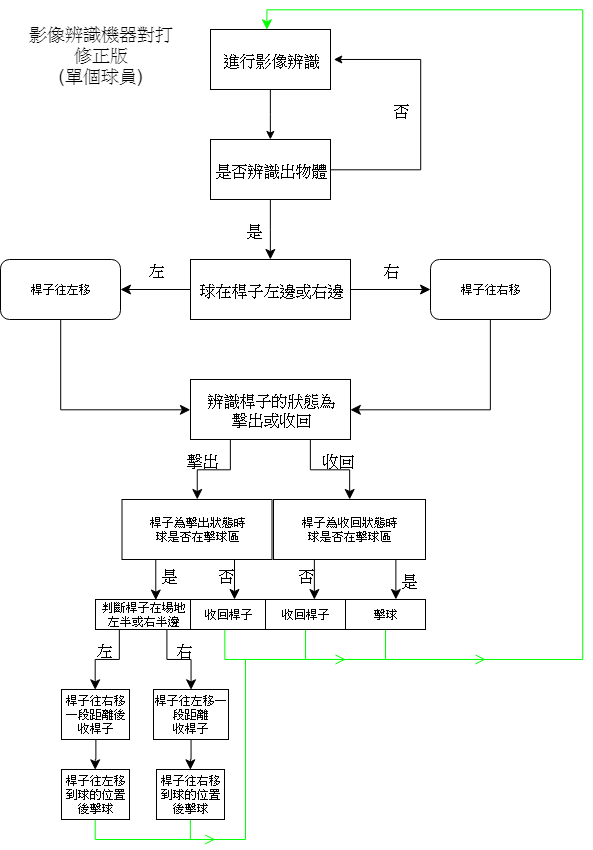

The diagram above was exported from draw.io. Its source (the exported page's mxGraphModel, read from the mxfile embedded in the PNG):
<mxGraphModel dx="961" dy="549" grid="1" gridSize="10" guides="1" tooltips="1" connect="1" arrows="1" fold="1" page="1" pageScale="1" pageWidth="827" pageHeight="1169" math="0" shadow="0">
  <root>
    <mxCell id="0" />
    <mxCell id="1" parent="0" />
    <mxCell id="qzLOWhnYE7YR6k_W9sJy-4" style="edgeStyle=orthogonalEdgeStyle;rounded=0;orthogonalLoop=1;jettySize=auto;html=1;entryX=0.5;entryY=0;entryDx=0;entryDy=0;" edge="1" parent="1" source="qzLOWhnYE7YR6k_W9sJy-1" target="qzLOWhnYE7YR6k_W9sJy-2">
      <mxGeometry relative="1" as="geometry" />
    </mxCell>
    <mxCell id="qzLOWhnYE7YR6k_W9sJy-1" value="&lt;font style=&quot;font-size: 16px&quot;&gt;進行影像辨識&lt;/font&gt;" style="rounded=0;whiteSpace=wrap;html=1;" vertex="1" parent="1">
      <mxGeometry x="335" y="30" width="120" height="60" as="geometry" />
    </mxCell>
    <mxCell id="qzLOWhnYE7YR6k_W9sJy-5" style="edgeStyle=orthogonalEdgeStyle;rounded=0;orthogonalLoop=1;jettySize=auto;html=1;" edge="1" parent="1" source="qzLOWhnYE7YR6k_W9sJy-2">
      <mxGeometry relative="1" as="geometry">
        <mxPoint x="458" y="60" as="targetPoint" />
        <Array as="points">
          <mxPoint x="545" y="170" />
          <mxPoint x="545" y="60" />
        </Array>
      </mxGeometry>
    </mxCell>
    <mxCell id="qzLOWhnYE7YR6k_W9sJy-17" style="edgeStyle=orthogonalEdgeStyle;rounded=0;orthogonalLoop=1;jettySize=auto;html=1;entryX=0.5;entryY=0;entryDx=0;entryDy=0;startSize=8;endSize=8;targetPerimeterSpacing=0;" edge="1" parent="1" source="qzLOWhnYE7YR6k_W9sJy-2" target="qzLOWhnYE7YR6k_W9sJy-9">
      <mxGeometry relative="1" as="geometry" />
    </mxCell>
    <mxCell id="qzLOWhnYE7YR6k_W9sJy-2" value="&lt;font style=&quot;font-size: 16px&quot;&gt;是否辨識出物體&lt;/font&gt;" style="rounded=0;whiteSpace=wrap;html=1;" vertex="1" parent="1">
      <mxGeometry x="335" y="140" width="120" height="60" as="geometry" />
    </mxCell>
    <mxCell id="qzLOWhnYE7YR6k_W9sJy-7" value="&lt;font style=&quot;font-size: 16px&quot;&gt;否&lt;/font&gt;&lt;br&gt;" style="text;html=1;strokeColor=none;fillColor=none;align=center;verticalAlign=middle;whiteSpace=wrap;rounded=0;" vertex="1" parent="1">
      <mxGeometry x="505" y="100" width="40" height="20" as="geometry" />
    </mxCell>
    <mxCell id="qzLOWhnYE7YR6k_W9sJy-14" style="edgeStyle=orthogonalEdgeStyle;rounded=0;orthogonalLoop=1;jettySize=auto;html=1;startSize=8;endSize=8;targetPerimeterSpacing=0;" edge="1" parent="1" source="qzLOWhnYE7YR6k_W9sJy-9">
      <mxGeometry relative="1" as="geometry">
        <mxPoint x="555" y="290" as="targetPoint" />
      </mxGeometry>
    </mxCell>
    <mxCell id="qzLOWhnYE7YR6k_W9sJy-15" style="edgeStyle=orthogonalEdgeStyle;rounded=0;orthogonalLoop=1;jettySize=auto;html=1;startSize=8;endSize=8;targetPerimeterSpacing=0;" edge="1" parent="1" source="qzLOWhnYE7YR6k_W9sJy-9">
      <mxGeometry relative="1" as="geometry">
        <mxPoint x="245" y="290" as="targetPoint" />
      </mxGeometry>
    </mxCell>
    <mxCell id="qzLOWhnYE7YR6k_W9sJy-9" value="&lt;font style=&quot;font-size: 16px&quot;&gt;球在桿子左邊或右邊&lt;/font&gt;" style="rounded=0;whiteSpace=wrap;html=1;" vertex="1" parent="1">
      <mxGeometry x="315" y="260" width="160" height="60" as="geometry" />
    </mxCell>
    <mxCell id="qzLOWhnYE7YR6k_W9sJy-13" value="&lt;font style=&quot;font-size: 16px&quot;&gt;是&lt;/font&gt;&lt;br&gt;" style="text;html=1;strokeColor=none;fillColor=none;align=center;verticalAlign=middle;whiteSpace=wrap;rounded=0;" vertex="1" parent="1">
      <mxGeometry x="358" y="220" width="40" height="20" as="geometry" />
    </mxCell>
    <mxCell id="qzLOWhnYE7YR6k_W9sJy-24" style="edgeStyle=orthogonalEdgeStyle;rounded=0;orthogonalLoop=1;jettySize=auto;html=1;startSize=8;endSize=8;targetPerimeterSpacing=0;entryX=0;entryY=0.5;entryDx=0;entryDy=0;" edge="1" parent="1" source="qzLOWhnYE7YR6k_W9sJy-16" target="qzLOWhnYE7YR6k_W9sJy-21">
      <mxGeometry relative="1" as="geometry">
        <mxPoint x="185" y="410" as="targetPoint" />
        <Array as="points">
          <mxPoint x="185" y="410" />
        </Array>
      </mxGeometry>
    </mxCell>
    <mxCell id="qzLOWhnYE7YR6k_W9sJy-16" value="桿子往左移" style="rounded=1;whiteSpace=wrap;html=1;" vertex="1" parent="1">
      <mxGeometry x="125" y="260" width="120" height="60" as="geometry" />
    </mxCell>
    <mxCell id="qzLOWhnYE7YR6k_W9sJy-18" value="&lt;font style=&quot;font-size: 16px&quot;&gt;左&lt;/font&gt;&lt;br&gt;" style="text;html=1;strokeColor=none;fillColor=none;align=center;verticalAlign=middle;whiteSpace=wrap;rounded=0;" vertex="1" parent="1">
      <mxGeometry x="260" y="260" width="40" height="20" as="geometry" />
    </mxCell>
    <mxCell id="qzLOWhnYE7YR6k_W9sJy-19" value="&lt;span style=&quot;font-size: 16px&quot;&gt;右&lt;/span&gt;" style="text;html=1;strokeColor=none;fillColor=none;align=center;verticalAlign=middle;whiteSpace=wrap;rounded=0;" vertex="1" parent="1">
      <mxGeometry x="495" y="260" width="40" height="20" as="geometry" />
    </mxCell>
    <mxCell id="qzLOWhnYE7YR6k_W9sJy-25" style="edgeStyle=orthogonalEdgeStyle;rounded=0;orthogonalLoop=1;jettySize=auto;html=1;startSize=8;endSize=8;targetPerimeterSpacing=0;entryX=1;entryY=0.5;entryDx=0;entryDy=0;" edge="1" parent="1" source="qzLOWhnYE7YR6k_W9sJy-20" target="qzLOWhnYE7YR6k_W9sJy-21">
      <mxGeometry relative="1" as="geometry">
        <mxPoint x="485" y="420" as="targetPoint" />
        <Array as="points">
          <mxPoint x="615" y="410" />
        </Array>
      </mxGeometry>
    </mxCell>
    <mxCell id="qzLOWhnYE7YR6k_W9sJy-20" value="桿子往右移" style="rounded=1;whiteSpace=wrap;html=1;" vertex="1" parent="1">
      <mxGeometry x="555" y="260" width="120" height="60" as="geometry" />
    </mxCell>
    <mxCell id="qzLOWhnYE7YR6k_W9sJy-34" style="edgeStyle=orthogonalEdgeStyle;rounded=0;orthogonalLoop=1;jettySize=auto;html=1;exitX=0.75;exitY=1;exitDx=0;exitDy=0;startSize=8;endSize=8;targetPerimeterSpacing=0;entryX=0.5;entryY=0;entryDx=0;entryDy=0;" edge="1" parent="1" source="qzLOWhnYE7YR6k_W9sJy-21" target="qzLOWhnYE7YR6k_W9sJy-36">
      <mxGeometry relative="1" as="geometry">
        <mxPoint x="640" y="500" as="targetPoint" />
      </mxGeometry>
    </mxCell>
    <mxCell id="qzLOWhnYE7YR6k_W9sJy-41" style="edgeStyle=orthogonalEdgeStyle;rounded=0;orthogonalLoop=1;jettySize=auto;html=1;exitX=0.25;exitY=1;exitDx=0;exitDy=0;startSize=8;endArrow=classic;endFill=1;endSize=8;targetPerimeterSpacing=0;entryX=0.5;entryY=0;entryDx=0;entryDy=0;" edge="1" parent="1" source="qzLOWhnYE7YR6k_W9sJy-21" target="qzLOWhnYE7YR6k_W9sJy-30">
      <mxGeometry relative="1" as="geometry">
        <mxPoint x="355" y="460" as="targetPoint" />
      </mxGeometry>
    </mxCell>
    <mxCell id="qzLOWhnYE7YR6k_W9sJy-21" value="&lt;span style=&quot;font-size: 16px&quot;&gt;辨識桿子的狀態為&lt;br&gt;擊出或收回&lt;/span&gt;" style="rounded=0;whiteSpace=wrap;html=1;" vertex="1" parent="1">
      <mxGeometry x="315" y="380" width="160" height="60" as="geometry" />
    </mxCell>
    <mxCell id="qzLOWhnYE7YR6k_W9sJy-61" style="edgeStyle=orthogonalEdgeStyle;rounded=0;orthogonalLoop=1;jettySize=auto;html=1;exitX=0.75;exitY=1;exitDx=0;exitDy=0;startSize=8;endArrow=classic;endFill=1;endSize=8;targetPerimeterSpacing=0;" edge="1" parent="1" source="qzLOWhnYE7YR6k_W9sJy-30">
      <mxGeometry relative="1" as="geometry">
        <mxPoint x="359" y="600" as="targetPoint" />
      </mxGeometry>
    </mxCell>
    <mxCell id="qzLOWhnYE7YR6k_W9sJy-30" value="&lt;span&gt;桿子為&lt;/span&gt;&lt;span&gt;擊出狀態時&lt;/span&gt;&lt;span&gt;&lt;font&gt;&lt;br&gt;球是否在擊球區&lt;/font&gt;&lt;/span&gt;&lt;br&gt;" style="rounded=0;whiteSpace=wrap;html=1;" vertex="1" parent="1">
      <mxGeometry x="246.5" y="500" width="150" height="60" as="geometry" />
    </mxCell>
    <mxCell id="qzLOWhnYE7YR6k_W9sJy-33" value="&lt;span style=&quot;font-size: 16px&quot;&gt;收回&lt;/span&gt;&lt;br&gt;" style="text;html=1;strokeColor=none;fillColor=none;align=center;verticalAlign=middle;whiteSpace=wrap;rounded=0;" vertex="1" parent="1">
      <mxGeometry x="440" y="450" width="43" height="20" as="geometry" />
    </mxCell>
    <mxCell id="qzLOWhnYE7YR6k_W9sJy-35" value="&lt;span&gt;&lt;font style=&quot;font-size: 16px&quot;&gt;擊出&lt;/font&gt;&lt;/span&gt;&lt;br&gt;" style="text;html=1;strokeColor=none;fillColor=none;align=center;verticalAlign=middle;whiteSpace=wrap;rounded=0;" vertex="1" parent="1">
      <mxGeometry x="302" y="450" width="48" height="20" as="geometry" />
    </mxCell>
    <mxCell id="qzLOWhnYE7YR6k_W9sJy-66" style="edgeStyle=orthogonalEdgeStyle;rounded=0;orthogonalLoop=1;jettySize=auto;html=1;exitX=0.805;exitY=0.995;exitDx=0;exitDy=0;entryX=0.63;entryY=0.008;entryDx=0;entryDy=0;entryPerimeter=0;startSize=8;endArrow=classic;endFill=1;endSize=8;targetPerimeterSpacing=0;exitPerimeter=0;" edge="1" parent="1" source="qzLOWhnYE7YR6k_W9sJy-36" target="qzLOWhnYE7YR6k_W9sJy-58">
      <mxGeometry relative="1" as="geometry" />
    </mxCell>
    <mxCell id="qzLOWhnYE7YR6k_W9sJy-36" value="桿子為收回狀態時&lt;span&gt;&lt;font&gt;&lt;br&gt;球是否在擊球區&lt;/font&gt;&lt;/span&gt;&lt;br&gt;" style="rounded=0;whiteSpace=wrap;html=1;" vertex="1" parent="1">
      <mxGeometry x="398" y="500" width="152" height="60" as="geometry" />
    </mxCell>
    <mxCell id="qzLOWhnYE7YR6k_W9sJy-39" value="&lt;font style=&quot;font-size: 18px&quot;&gt;影像辨識機器對打&lt;br&gt;修正版&lt;br&gt;(單個球員)&lt;br&gt;&lt;/font&gt;" style="text;html=1;strokeColor=none;fillColor=none;align=center;verticalAlign=middle;whiteSpace=wrap;rounded=0;" vertex="1" parent="1">
      <mxGeometry x="135" y="30" width="180" height="50" as="geometry" />
    </mxCell>
    <mxCell id="qzLOWhnYE7YR6k_W9sJy-74" style="edgeStyle=orthogonalEdgeStyle;rounded=0;orthogonalLoop=1;jettySize=auto;html=1;startSize=8;endArrow=classic;endFill=1;endSize=8;targetPerimeterSpacing=0;entryX=0.5;entryY=0;entryDx=0;entryDy=0;strokeColor=#00FF00;" edge="1" parent="1">
      <mxGeometry relative="1" as="geometry">
        <mxPoint x="391.5" y="30.142857142857167" as="targetPoint" />
        <mxPoint x="349.2142857142858" y="630" as="sourcePoint" />
        <Array as="points">
          <mxPoint x="349.5" y="660" />
          <mxPoint x="707.5" y="660" />
          <mxPoint x="707.5" y="10" />
          <mxPoint x="391.5" y="10" />
        </Array>
      </mxGeometry>
    </mxCell>
    <mxCell id="qzLOWhnYE7YR6k_W9sJy-54" value="收回桿子&lt;br&gt;" style="rounded=0;whiteSpace=wrap;html=1;" vertex="1" parent="1">
      <mxGeometry x="315" y="600" width="75" height="30" as="geometry" />
    </mxCell>
    <mxCell id="qzLOWhnYE7YR6k_W9sJy-57" value="&lt;span style=&quot;font-size: 16px&quot;&gt;是&lt;/span&gt;" style="text;html=1;strokeColor=none;fillColor=none;align=center;verticalAlign=middle;whiteSpace=wrap;rounded=0;" vertex="1" parent="1">
      <mxGeometry x="525" y="570" width="15" height="20" as="geometry" />
    </mxCell>
    <mxCell id="qzLOWhnYE7YR6k_W9sJy-78" style="edgeStyle=orthogonalEdgeStyle;rounded=0;orthogonalLoop=1;jettySize=auto;html=1;startSize=8;endArrow=none;endFill=0;endSize=8;targetPerimeterSpacing=0;fillColor=#f8cecc;strokeColor=#00FF00;" edge="1" parent="1" source="qzLOWhnYE7YR6k_W9sJy-58">
      <mxGeometry relative="1" as="geometry">
        <mxPoint x="510" y="660" as="targetPoint" />
      </mxGeometry>
    </mxCell>
    <mxCell id="qzLOWhnYE7YR6k_W9sJy-58" value="&lt;span&gt;擊球&lt;/span&gt;&lt;br&gt;" style="rounded=0;whiteSpace=wrap;html=1;" vertex="1" parent="1">
      <mxGeometry x="470" y="600" width="80" height="30" as="geometry" />
    </mxCell>
    <mxCell id="qzLOWhnYE7YR6k_W9sJy-62" value="&lt;span&gt;&lt;font style=&quot;font-size: 16px&quot;&gt;否&lt;/font&gt;&lt;/span&gt;&lt;br&gt;" style="text;html=1;strokeColor=none;fillColor=none;align=center;verticalAlign=middle;whiteSpace=wrap;rounded=0;" vertex="1" parent="1">
      <mxGeometry x="340" y="565" width="19" height="20" as="geometry" />
    </mxCell>
    <mxCell id="qzLOWhnYE7YR6k_W9sJy-68" style="edgeStyle=orthogonalEdgeStyle;rounded=0;orthogonalLoop=1;jettySize=auto;html=1;exitX=0.75;exitY=1;exitDx=0;exitDy=0;startSize=8;endArrow=classic;endFill=1;endSize=8;targetPerimeterSpacing=0;" edge="1" parent="1">
      <mxGeometry relative="1" as="geometry">
        <mxPoint x="438.8571428571428" y="600.047619047619" as="targetPoint" />
        <mxPoint x="438.8571428571428" y="560.047619047619" as="sourcePoint" />
      </mxGeometry>
    </mxCell>
    <mxCell id="qzLOWhnYE7YR6k_W9sJy-69" value="&lt;span&gt;&lt;font style=&quot;font-size: 16px&quot;&gt;否&lt;/font&gt;&lt;/span&gt;&lt;br&gt;" style="text;html=1;strokeColor=none;fillColor=none;align=center;verticalAlign=middle;whiteSpace=wrap;rounded=0;" vertex="1" parent="1">
      <mxGeometry x="420" y="565" width="19" height="20" as="geometry" />
    </mxCell>
    <mxCell id="qzLOWhnYE7YR6k_W9sJy-77" style="edgeStyle=orthogonalEdgeStyle;rounded=0;orthogonalLoop=1;jettySize=auto;html=1;startSize=8;endArrow=open;endFill=0;endSize=8;targetPerimeterSpacing=0;strokeColor=#00FF00;" edge="1" parent="1" source="qzLOWhnYE7YR6k_W9sJy-70">
      <mxGeometry relative="1" as="geometry">
        <mxPoint x="470" y="660" as="targetPoint" />
        <Array as="points">
          <mxPoint x="430" y="660" />
        </Array>
      </mxGeometry>
    </mxCell>
    <mxCell id="qzLOWhnYE7YR6k_W9sJy-70" value="收回桿子" style="rounded=0;whiteSpace=wrap;html=1;" vertex="1" parent="1">
      <mxGeometry x="390" y="600" width="80" height="30" as="geometry" />
    </mxCell>
    <mxCell id="qzLOWhnYE7YR6k_W9sJy-71" style="edgeStyle=orthogonalEdgeStyle;rounded=0;orthogonalLoop=1;jettySize=auto;html=1;exitX=0.805;exitY=0.995;exitDx=0;exitDy=0;entryX=0.63;entryY=0.008;entryDx=0;entryDy=0;entryPerimeter=0;startSize=8;endArrow=classic;endFill=1;endSize=8;targetPerimeterSpacing=0;exitPerimeter=0;" edge="1" parent="1">
      <mxGeometry relative="1" as="geometry">
        <mxPoint x="280.2857142857142" y="560.0714285714286" as="sourcePoint" />
        <mxPoint x="280.2857142857142" y="600.547619047619" as="targetPoint" />
      </mxGeometry>
    </mxCell>
    <mxCell id="qzLOWhnYE7YR6k_W9sJy-72" value="&lt;span style=&quot;font-size: 16px&quot;&gt;是&lt;/span&gt;" style="text;html=1;strokeColor=none;fillColor=none;align=center;verticalAlign=middle;whiteSpace=wrap;rounded=0;" vertex="1" parent="1">
      <mxGeometry x="285" y="565" width="15" height="20" as="geometry" />
    </mxCell>
    <mxCell id="qzLOWhnYE7YR6k_W9sJy-84" style="edgeStyle=orthogonalEdgeStyle;rounded=0;orthogonalLoop=1;jettySize=auto;html=1;exitX=0.25;exitY=1;exitDx=0;exitDy=0;entryX=0.5;entryY=0;entryDx=0;entryDy=0;startSize=8;endArrow=classic;endFill=1;endSize=8;targetPerimeterSpacing=0;" edge="1" parent="1" source="qzLOWhnYE7YR6k_W9sJy-73" target="qzLOWhnYE7YR6k_W9sJy-82">
      <mxGeometry relative="1" as="geometry" />
    </mxCell>
    <mxCell id="qzLOWhnYE7YR6k_W9sJy-85" style="edgeStyle=orthogonalEdgeStyle;rounded=0;orthogonalLoop=1;jettySize=auto;html=1;exitX=0.75;exitY=1;exitDx=0;exitDy=0;entryX=0.5;entryY=0;entryDx=0;entryDy=0;startSize=8;endArrow=classic;endFill=1;endSize=8;targetPerimeterSpacing=0;" edge="1" parent="1" source="qzLOWhnYE7YR6k_W9sJy-73" target="qzLOWhnYE7YR6k_W9sJy-81">
      <mxGeometry relative="1" as="geometry" />
    </mxCell>
    <mxCell id="qzLOWhnYE7YR6k_W9sJy-73" value="判斷桿子在場地&lt;br&gt;左半或右半邊" style="rounded=0;whiteSpace=wrap;html=1;" vertex="1" parent="1">
      <mxGeometry x="220" y="600" width="95" height="30" as="geometry" />
    </mxCell>
    <mxCell id="qzLOWhnYE7YR6k_W9sJy-94" style="edgeStyle=orthogonalEdgeStyle;rounded=0;orthogonalLoop=1;jettySize=auto;html=1;entryX=0.5;entryY=0;entryDx=0;entryDy=0;startSize=8;endArrow=classic;endFill=1;endSize=8;targetPerimeterSpacing=0;" edge="1" parent="1" source="qzLOWhnYE7YR6k_W9sJy-81" target="qzLOWhnYE7YR6k_W9sJy-92">
      <mxGeometry relative="1" as="geometry" />
    </mxCell>
    <mxCell id="qzLOWhnYE7YR6k_W9sJy-81" value="桿子往左移一段距離&lt;br&gt;收桿子&lt;br&gt;" style="rounded=0;whiteSpace=wrap;html=1;" vertex="1" parent="1">
      <mxGeometry x="278" y="690" width="75" height="50" as="geometry" />
    </mxCell>
    <mxCell id="qzLOWhnYE7YR6k_W9sJy-93" style="edgeStyle=orthogonalEdgeStyle;rounded=0;orthogonalLoop=1;jettySize=auto;html=1;entryX=0.5;entryY=0;entryDx=0;entryDy=0;startSize=8;endArrow=classic;endFill=1;endSize=8;targetPerimeterSpacing=0;" edge="1" parent="1" source="qzLOWhnYE7YR6k_W9sJy-82" target="qzLOWhnYE7YR6k_W9sJy-91">
      <mxGeometry relative="1" as="geometry" />
    </mxCell>
    <mxCell id="qzLOWhnYE7YR6k_W9sJy-82" value="桿子往右移一段距離後&lt;br&gt;收桿子&lt;br&gt;" style="rounded=0;whiteSpace=wrap;html=1;" vertex="1" parent="1">
      <mxGeometry x="186" y="690" width="68" height="50" as="geometry" />
    </mxCell>
    <mxCell id="qzLOWhnYE7YR6k_W9sJy-86" value="&lt;span style=&quot;font-size: 16px&quot;&gt;左&lt;/span&gt;" style="text;html=1;strokeColor=none;fillColor=none;align=center;verticalAlign=middle;whiteSpace=wrap;rounded=0;" vertex="1" parent="1">
      <mxGeometry x="220" y="640" width="15" height="20" as="geometry" />
    </mxCell>
    <mxCell id="qzLOWhnYE7YR6k_W9sJy-87" value="&lt;span style=&quot;font-size: 16px&quot;&gt;右&lt;/span&gt;" style="text;html=1;strokeColor=none;fillColor=none;align=center;verticalAlign=middle;whiteSpace=wrap;rounded=0;" vertex="1" parent="1">
      <mxGeometry x="300" y="640" width="15" height="20" as="geometry" />
    </mxCell>
    <mxCell id="qzLOWhnYE7YR6k_W9sJy-97" style="edgeStyle=orthogonalEdgeStyle;rounded=0;orthogonalLoop=1;jettySize=auto;html=1;startSize=8;endArrow=open;endFill=0;endSize=8;targetPerimeterSpacing=0;strokeColor=#00FF00;" edge="1" parent="1" source="qzLOWhnYE7YR6k_W9sJy-91">
      <mxGeometry relative="1" as="geometry">
        <mxPoint x="610" y="660" as="targetPoint" />
        <Array as="points">
          <mxPoint x="220" y="840" />
          <mxPoint x="370" y="840" />
          <mxPoint x="370" y="660" />
        </Array>
      </mxGeometry>
    </mxCell>
    <mxCell id="qzLOWhnYE7YR6k_W9sJy-91" value="桿子往左移到球的位置後擊球&lt;br&gt;" style="rounded=0;whiteSpace=wrap;html=1;" vertex="1" parent="1">
      <mxGeometry x="186" y="770" width="68" height="50" as="geometry" />
    </mxCell>
    <mxCell id="qzLOWhnYE7YR6k_W9sJy-96" style="edgeStyle=orthogonalEdgeStyle;rounded=0;orthogonalLoop=1;jettySize=auto;html=1;startSize=8;endArrow=open;endFill=0;endSize=8;targetPerimeterSpacing=0;strokeColor=#00FF00;" edge="1" parent="1" source="qzLOWhnYE7YR6k_W9sJy-92">
      <mxGeometry relative="1" as="geometry">
        <mxPoint x="340" y="840" as="targetPoint" />
        <Array as="points">
          <mxPoint x="315" y="830" />
          <mxPoint x="315" y="830" />
        </Array>
      </mxGeometry>
    </mxCell>
    <mxCell id="qzLOWhnYE7YR6k_W9sJy-92" value="桿子往右移到球的位置後擊球&lt;br&gt;" style="rounded=0;whiteSpace=wrap;html=1;" vertex="1" parent="1">
      <mxGeometry x="281" y="770" width="68" height="50" as="geometry" />
    </mxCell>
  </root>
</mxGraphModel>